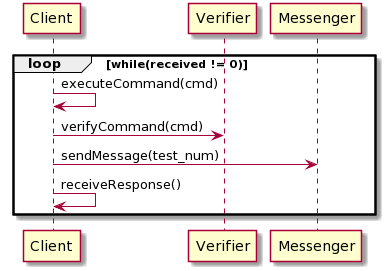

The diagram above was rendered by PlantUML. Its source (embedded in the PNG):
@startuml
loop while(received != 0)
Client -> Client: executeCommand(cmd)
Client -> Verifier: verifyCommand(cmd)
Client -> Messenger: sendMessage(test_num)
Client -> Client: receiveResponse()
end
@enduml